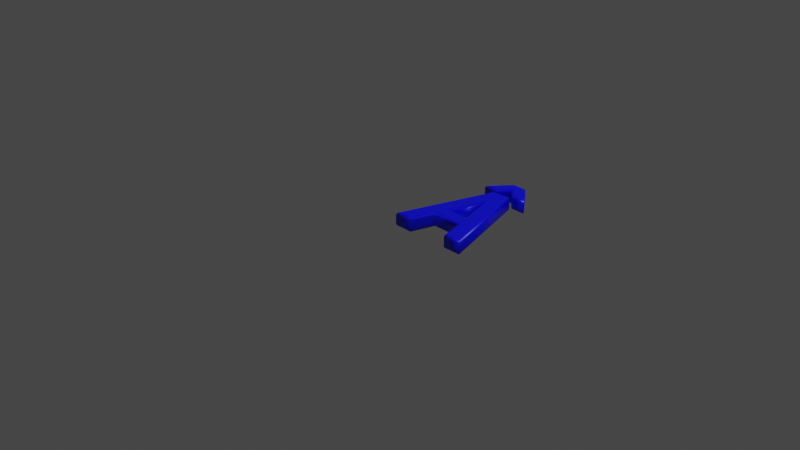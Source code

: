 # Source: 194.blend  (saved by Blender 2.83.19; exported with 4.5.12 LTS)
import bpy
from mathutils import Matrix  # noqa: F401  (used for matrix-valued properties, if any)

bpy.ops.wm.read_factory_settings(use_empty=True)
scene = bpy.context.scene
scene.name = 'Scene'

# ---- collections
col_collection = bpy.data.collections.new('Collection'); scene.collection.children.link(col_collection)

# ---- materials (node trees are filled in below, after node groups)
mat_material = bpy.data.materials.new('Material')
mat_material.alpha_threshold = 0.0
mat_material.use_transparent_shadow = False
mat_material.line_color = (0.0, 0.0, 0.0, 1.0)

# ---- material node trees
mat_material.use_nodes = True; mat_material.node_tree.nodes.clear()
_N = mat_material.node_tree.nodes; _L = mat_material.node_tree.links
n0 = _N.new('ShaderNodeOutputMaterial'); n0.name = 'Material Output'; n0.location = (300, 300)
n1 = _N.new('ShaderNodeBsdfPrincipled'); n1.name = 'Principled BSDF'; n1.location = (10, 300)
n1.distribution = 'GGX'
n1.subsurface_method = 'BURLEY'
n1.inputs[0].default_value = (0.0, 0.0, 1.0, 1.0)
n1.inputs[2].default_value = 0.4
n1.inputs[3].default_value = 1.45
n1.inputs[27].default_value = (0.0, 0.0, 0.0, 1.0)
n1.inputs[28].default_value = 1.0
_L.new(n1.outputs[0], n0.inputs[0])
n0.is_active_output = True

# ---- world
world_world = bpy.data.worlds.new('World'); scene.world = world_world
world_world.use_nodes = True; world_world.node_tree.nodes.clear()
_N = world_world.node_tree.nodes; _L = world_world.node_tree.links
n0 = _N.new('ShaderNodeOutputWorld'); n0.name = 'World Output'; n0.location = (300, 300)
n1 = _N.new('ShaderNodeBackground'); n1.name = 'Background'; n1.location = (10, 300)
n1.inputs[0].default_value = (0.05088, 0.05088, 0.05088, 1.0)
_L.new(n1.outputs[0], n0.inputs[0])
n0.is_active_output = True
world_world.color = (0.05088, 0.05088, 0.05088)
world_world.use_sun_shadow = False
world_world.sun_shadow_jitter_overblur = 0.0

# ---- cameras
cam_camera = bpy.data.cameras.new('Camera')
cam_camera.clip_end = 100.0
cam_camera.ortho_scale = 7.314

# ---- lights
light_light = bpy.data.lights.new('Light', 'POINT')
light_light.transmission_factor = 0.0
light_light.energy = 1000.0
light_light.shadow_soft_size = 0.1
light_light.shadow_maximum_resolution = 0.006
light_light.use_absolute_resolution = True

# ---- meshes
me_194 = bpy.data.meshes.new('194')
me_194.from_pydata([(0.2165, 1.138, 0.08), (0.3634, 1.323, 0.08), (0.495, 1.323, 0.08), (0.6418, 1.138, 0.08), (0.5444, 1.138, 0.08), (0.4288, 1.262, 0.08), (0.314, 1.138, 0.08), (0.5771, 0.3836, 0.08), (0.4288, 0.9154, 0.08), (0.2805, 0.3836, 0.08), (0.02576, 1.311e-09, 0.08), (0.3439, 1.039, 0.08), (0.5144, 1.039, 0.08), (0.8326, 1.311e-09, 0.08), (0.6871, 1.311e-09, 0.08), (0.6105, 0.2708, 0.08), (0.2464, 0.2708, 0.08), (0.1712, 1.311e-09, 0.08), (0.2165, 1.138, -0.08), (0.3634, 1.323, -0.08), (0.495, 1.323, -0.08), (0.6418, 1.138, -0.08), (0.5444, 1.138, -0.08), (0.4288, 1.262, -0.08), (0.314, 1.138, -0.08), (0.5771, 0.3836, -0.08), (0.4288, 0.9154, -0.08), (0.2805, 0.3836, -0.08), (0.02576, -3.577e-10, -0.08), (0.3439, 1.039, -0.08), (0.5144, 1.039, -0.08), (0.8326, -3.577e-10, -0.08), (0.6871, -3.577e-10, -0.08), (0.6105, 0.2708, -0.08), (0.2464, 0.2708, -0.08), (0.1712, -3.577e-10, -0.08), (0.5771, 0.3836, -0.08), (0.562, 0.3951, -0.07772), (0.5492, 0.4048, -0.07121), (0.5406, 0.4113, -0.06148), (0.5376, 0.4136, -0.05), (0.5376, 0.4136, 0.05), (0.5406, 0.4113, 0.06148), (0.5492, 0.4048, 0.07121), (0.562, 0.3951, 0.07772), (0.5771, 0.3836, 0.08), (0.4288, 0.9154, -0.08), (0.4288, 0.8727, -0.07772), (0.4288, 0.8364, -0.07121), (0.4288, 0.8122, -0.06148), (0.4288, 0.8037, -0.05), (0.4288, 0.8037, 0.05), (0.4288, 0.8122, 0.06148), (0.4288, 0.8364, 0.07121), (0.4288, 0.8727, 0.07772), (0.4288, 0.9154, 0.08), (0.2805, 0.3836, -0.08), (0.2957, 0.3951, -0.07772), (0.3085, 0.4048, -0.07121), (0.317, 0.4113, -0.06148), (0.3201, 0.4136, -0.05), (0.3201, 0.4136, 0.05), (0.317, 0.4113, 0.06148), (0.3085, 0.4048, 0.07121), (0.2957, 0.3951, 0.07772), (0.2805, 0.3836, 0.08), (0.02576, -3.577e-10, -0.08), (0.01024, -0.01148, -0.07772), (-0.002921, -0.02121, -0.07121), (-0.01171, -0.02772, -0.06148), (-0.0148, -0.03, -0.05), (-0.0148, -0.03, 0.05), (-0.01171, -0.02772, 0.06148), (-0.002921, -0.02121, 0.07121), (0.01024, -0.01148, 0.07772), (0.02576, 1.311e-09, 0.08), (0.3439, 1.039, -0.08), (0.3354, 1.051, -0.07772), (0.3282, 1.061, -0.07121), (0.3234, 1.067, -0.06148), (0.3217, 1.069, -0.05), (0.3217, 1.069, 0.05), (0.3234, 1.067, 0.06148), (0.3282, 1.061, 0.07121), (0.3354, 1.051, 0.07772), (0.3439, 1.039, 0.08), (0.5144, 1.039, -0.08), (0.5229, 1.051, -0.07772), (0.5301, 1.061, -0.07121), (0.5349, 1.067, -0.06148), (0.5366, 1.069, -0.05), (0.5366, 1.069, 0.05), (0.5349, 1.067, 0.06148), (0.5301, 1.061, 0.07121), (0.5229, 1.051, 0.07772), (0.5144, 1.039, 0.08), (0.8326, -3.577e-10, -0.08), (0.8481, -0.01148, -0.07772), (0.8613, -0.02121, -0.07121), (0.87, -0.02772, -0.06148), (0.8731, -0.03, -0.05), (0.8731, -0.03, 0.05), (0.87, -0.02772, 0.06148), (0.8613, -0.02121, 0.07121), (0.8481, -0.01148, 0.07772), (0.8326, 1.311e-09, 0.08), (0.6871, -3.577e-10, -0.08), (0.6784, -0.01148, -0.07772), (0.671, -0.02121, -0.07121), (0.6661, -0.02772, -0.06148), (0.6644, -0.03, -0.05), (0.6644, -0.03, 0.05), (0.6661, -0.02772, 0.06148), (0.671, -0.02121, 0.07121), (0.6784, -0.01148, 0.07772), (0.6871, 1.311e-09, 0.08), (0.6105, 0.2708, -0.08), (0.6018, 0.2593, -0.07772), (0.5945, 0.2496, -0.07121), (0.5895, 0.2431, -0.06148), (0.5878, 0.2408, -0.05), (0.5878, 0.2408, 0.05), (0.5895, 0.2431, 0.06148), (0.5945, 0.2496, 0.07121), (0.6018, 0.2593, 0.07772), (0.6105, 0.2708, 0.08), (0.2464, 0.2708, -0.08), (0.2552, 0.2593, -0.07772), (0.2626, 0.2496, -0.07121), (0.2675, 0.2431, -0.06148), (0.2692, 0.2408, -0.05), (0.2692, 0.2408, 0.05), (0.2675, 0.2431, 0.06148), (0.2626, 0.2496, 0.07121), (0.2552, 0.2593, 0.07772), (0.2464, 0.2708, 0.08), (0.1712, -3.577e-10, -0.08), (0.18, -0.01148, -0.07772), (0.1874, -0.02121, -0.07121), (0.1923, -0.02772, -0.06148), (0.1941, -0.03, -0.05), (0.1941, -0.03, 0.05), (0.1923, -0.02772, 0.06148), (0.1874, -0.02121, 0.07121), (0.18, -0.01148, 0.07772), (0.1712, 1.311e-09, 0.08), (0.2165, 1.138, -0.08), (0.1927, 1.127, -0.07772), (0.1726, 1.117, -0.07121), (0.1591, 1.11, -0.06148), (0.1544, 1.108, -0.05), (0.1544, 1.108, 0.05), (0.1591, 1.11, 0.06148), (0.1726, 1.117, 0.07121), (0.1927, 1.127, 0.07772), (0.2165, 1.138, 0.08), (0.3634, 1.323, -0.08), (0.3578, 1.335, -0.07772), (0.3531, 1.345, -0.07121), (0.35, 1.351, -0.06148), (0.3489, 1.353, -0.05), (0.3489, 1.353, 0.05), (0.35, 1.351, 0.06148), (0.3531, 1.345, 0.07121), (0.3578, 1.335, 0.07772), (0.3634, 1.323, 0.08), (0.495, 1.323, -0.08), (0.5005, 1.335, -0.07772), (0.5052, 1.345, -0.07121), (0.5083, 1.351, -0.06148), (0.5094, 1.353, -0.05), (0.5094, 1.353, 0.05), (0.5083, 1.351, 0.06148), (0.5052, 1.345, 0.07121), (0.5005, 1.335, 0.07772), (0.495, 1.323, 0.08), (0.6418, 1.138, -0.08), (0.6656, 1.127, -0.07772), (0.6857, 1.117, -0.07121), (0.6992, 1.11, -0.06148), (0.7039, 1.108, -0.05), (0.7039, 1.108, 0.05), (0.6992, 1.11, 0.06148), (0.6857, 1.117, 0.07121), (0.6656, 1.127, 0.07772), (0.6418, 1.138, 0.08), (0.5444, 1.138, -0.08), (0.5394, 1.127, -0.07772), (0.5352, 1.117, -0.07121), (0.5323, 1.11, -0.06148), (0.5313, 1.108, -0.05), (0.5313, 1.108, 0.05), (0.5323, 1.11, 0.06148), (0.5352, 1.117, 0.07121), (0.5394, 1.127, 0.07772), (0.5444, 1.138, 0.08), (0.4288, 1.262, -0.08), (0.4288, 1.245, -0.07772), (0.4289, 1.231, -0.07121), (0.4289, 1.221, -0.06148), (0.4289, 1.218, -0.05), (0.4289, 1.218, 0.05), (0.4289, 1.221, 0.06148), (0.4289, 1.231, 0.07121), (0.4288, 1.245, 0.07772), (0.4288, 1.262, 0.08), (0.314, 1.138, -0.08), (0.319, 1.127, -0.07772), (0.3232, 1.117, -0.07121), (0.3261, 1.11, -0.06148), (0.3271, 1.108, -0.05), (0.3271, 1.108, 0.05), (0.3261, 1.11, 0.06148), (0.3232, 1.117, 0.07121), (0.319, 1.127, 0.07772), (0.314, 1.138, 0.08)], [], [(10, 8, 11), (8, 12, 11), (8, 13, 12), (10, 9, 8), (7, 13, 8), (10, 16, 9), (16, 7, 9), (16, 15, 7), (15, 13, 7), (10, 17, 16), (14, 13, 15), (0, 2, 1), (0, 5, 2), (5, 3, 2), (0, 6, 5), (4, 3, 5), (26, 28, 29), (30, 26, 29), (31, 26, 30), (27, 28, 26), (31, 25, 26), (34, 28, 27), (25, 34, 27), (33, 34, 25), (31, 33, 25), (35, 28, 34), (31, 32, 33), (20, 18, 19), (23, 18, 20), (21, 23, 20), (24, 18, 23), (21, 22, 23), (37, 47, 46, 36), (38, 48, 47, 37), (39, 49, 48, 38), (40, 50, 49, 39), (41, 51, 50, 40), (42, 52, 51, 41), (43, 53, 52, 42), (44, 54, 53, 43), (45, 55, 54, 44), (47, 57, 56, 46), (48, 58, 57, 47), (49, 59, 58, 48), (50, 60, 59, 49), (51, 61, 60, 50), (52, 62, 61, 51), (53, 63, 62, 52), (54, 64, 63, 53), (55, 65, 64, 54), (57, 37, 36, 56), (58, 38, 37, 57), (59, 39, 38, 58), (60, 40, 39, 59), (61, 41, 40, 60), (62, 42, 41, 61), (63, 43, 42, 62), (64, 44, 43, 63), (65, 45, 44, 64), (67, 77, 76, 66), (68, 78, 77, 67), (69, 79, 78, 68), (70, 80, 79, 69), (71, 81, 80, 70), (72, 82, 81, 71), (73, 83, 82, 72), (74, 84, 83, 73), (75, 85, 84, 74), (77, 87, 86, 76), (78, 88, 87, 77), (79, 89, 88, 78), (80, 90, 89, 79), (81, 91, 90, 80), (82, 92, 91, 81), (83, 93, 92, 82), (84, 94, 93, 83), (85, 95, 94, 84), (87, 97, 96, 86), (88, 98, 97, 87), (89, 99, 98, 88), (90, 100, 99, 89), (91, 101, 100, 90), (92, 102, 101, 91), (93, 103, 102, 92), (94, 104, 103, 93), (95, 105, 104, 94), (97, 107, 106, 96), (98, 108, 107, 97), (99, 109, 108, 98), (100, 110, 109, 99), (101, 111, 110, 100), (102, 112, 111, 101), (103, 113, 112, 102), (104, 114, 113, 103), (105, 115, 114, 104), (107, 117, 116, 106), (108, 118, 117, 107), (109, 119, 118, 108), (110, 120, 119, 109), (111, 121, 120, 110), (112, 122, 121, 111), (113, 123, 122, 112), (114, 124, 123, 113), (115, 125, 124, 114), (117, 127, 126, 116), (118, 128, 127, 117), (119, 129, 128, 118), (120, 130, 129, 119), (121, 131, 130, 120), (122, 132, 131, 121), (123, 133, 132, 122), (124, 134, 133, 123), (125, 135, 134, 124), (127, 137, 136, 126), (128, 138, 137, 127), (129, 139, 138, 128), (130, 140, 139, 129), (131, 141, 140, 130), (132, 142, 141, 131), (133, 143, 142, 132), (134, 144, 143, 133), (135, 145, 144, 134), (137, 67, 66, 136), (138, 68, 67, 137), (139, 69, 68, 138), (140, 70, 69, 139), (141, 71, 70, 140), (142, 72, 71, 141), (143, 73, 72, 142), (144, 74, 73, 143), (145, 75, 74, 144), (147, 157, 156, 146), (148, 158, 157, 147), (149, 159, 158, 148), (150, 160, 159, 149), (151, 161, 160, 150), (152, 162, 161, 151), (153, 163, 162, 152), (154, 164, 163, 153), (155, 165, 164, 154), (157, 167, 166, 156), (158, 168, 167, 157), (159, 169, 168, 158), (160, 170, 169, 159), (161, 171, 170, 160), (162, 172, 171, 161), (163, 173, 172, 162), (164, 174, 173, 163), (165, 175, 174, 164), (167, 177, 176, 166), (168, 178, 177, 167), (169, 179, 178, 168), (170, 180, 179, 169), (171, 181, 180, 170), (172, 182, 181, 171), (173, 183, 182, 172), (174, 184, 183, 173), (175, 185, 184, 174), (177, 187, 186, 176), (178, 188, 187, 177), (179, 189, 188, 178), (180, 190, 189, 179), (181, 191, 190, 180), (182, 192, 191, 181), (183, 193, 192, 182), (184, 194, 193, 183), (185, 195, 194, 184), (187, 197, 196, 186), (188, 198, 197, 187), (189, 199, 198, 188), (190, 200, 199, 189), (191, 201, 200, 190), (192, 202, 201, 191), (193, 203, 202, 192), (194, 204, 203, 193), (195, 205, 204, 194), (197, 207, 206, 196), (198, 208, 207, 197), (199, 209, 208, 198), (200, 210, 209, 199), (201, 211, 210, 200), (202, 212, 211, 201), (203, 213, 212, 202), (204, 214, 213, 203), (205, 215, 214, 204), (207, 147, 146, 206), (208, 148, 147, 207), (209, 149, 148, 208), (210, 150, 149, 209), (211, 151, 150, 210), (212, 152, 151, 211), (213, 153, 152, 212), (214, 154, 153, 213), (215, 155, 154, 214)])
me_194.polygons.foreach_set('use_smooth', [0, 0, 0, 0, 0, 0, 0, 0, 0, 0, 0, 0, 0, 0, 0, 0, 0, 0, 0, 0, 0, 0, 0, 0, 0, 0, 0, 0, 0, 0, 0, 0, 1, 1, 1, 1, 1, 1, 1, 1, 1, 1, 1, 1, 1, 1, 1, 1, 1, 1, 1, 1, 1, 1, 1, 1, 1, 1, 1, 1, 1, 1, 1, 1, 1, 1, 1, 1, 1, 1, 1, 1, 1, 1, 1, 1, 1, 1, 1, 1, 1, 1, 1, 1, 1, 1, 1, 1, 1, 1, 1, 1, 1, 1, 1, 1, 1, 1, 1, 1, 1, 1, 1, 1, 1, 1, 1, 1, 1, 1, 1, 1, 1, 1, 1, 1, 1, 1, 1, 1, 1, 1, 1, 1, 1, 1, 1, 1, 1, 1, 1, 1, 1, 1, 1, 1, 1, 1, 1, 1, 1, 1, 1, 1, 1, 1, 1, 1, 1, 1, 1, 1, 1, 1, 1, 1, 1, 1, 1, 1, 1, 1, 1, 1, 1, 1, 1, 1, 1, 1, 1, 1, 1, 1, 1, 1, 1, 1, 1, 1, 1, 1, 1, 1, 1, 1, 1, 1, 1, 1, 1, 1, 1, 1])
_uv = me_194.uv_layers.new(name='UVMap')
_uv.uv.foreach_set('vector', [0.4535, 0.5316, 0.05425, 0.7074, 0.0002127, 0.6703, 0.05425, 0.7074, 0.0002123, 0.7447, 0.0002127, 0.6703, 0.05425, 0.7074, 0.4535, 0.8834, 0.0002123, 0.7447, 0.4535, 0.5316, 0.2862, 0.6427, 0.05425, 0.7074, 0.2862, 0.772, 0.4535, 0.8834, 0.05425, 0.7074, 0.4535, 0.5316, 0.3354, 0.6278, 0.2862, 0.6427, 0.3354, 0.6278, 0.2862, 0.772, 0.2862, 0.6427, 0.3354, 0.6278, 0.3354, 0.7866, 0.2862, 0.772, 0.3354, 0.7866, 0.4535, 0.8834, 0.2862, 0.772, 0.4535, 0.5316, 0.4535, 0.595, 0.3354, 0.6278, 0.4535, 0.82, 0.4535, 0.8834, 0.3354, 0.7866, 0.6586, 0.3455, 0.5779, 0.467, 0.5779, 0.4096, 0.6586, 0.3455, 0.6046, 0.4381, 0.5779, 0.467, 0.6046, 0.4381, 0.6586, 0.531, 0.5779, 0.467, 0.6586, 0.3455, 0.6586, 0.388, 0.6046, 0.4381, 0.6586, 0.4885, 0.6586, 0.531, 0.6046, 0.4381, 0.5079, 0.7077, 0.9071, 0.8834, 0.4539, 0.7447, 0.4539, 0.6703, 0.5079, 0.7077, 0.4539, 0.7447, 0.9071, 0.5316, 0.5079, 0.7077, 0.4539, 0.6703, 0.7399, 0.7723, 0.9071, 0.8834, 0.5079, 0.7077, 0.9071, 0.5316, 0.7399, 0.643, 0.5079, 0.7077, 0.789, 0.7872, 0.9071, 0.8834, 0.7399, 0.7723, 0.7399, 0.643, 0.789, 0.7872, 0.7399, 0.7723, 0.789, 0.6284, 0.789, 0.7872, 0.7399, 0.643, 0.9071, 0.5316, 0.789, 0.6284, 0.7399, 0.643, 0.9071, 0.82, 0.9071, 0.8834, 0.789, 0.7872, 0.9071, 0.5316, 0.9071, 0.595, 0.789, 0.6284, 0.659, 0.4096, 0.7398, 0.531, 0.659, 0.467, 0.6857, 0.4384, 0.7398, 0.531, 0.659, 0.4096, 0.7398, 0.3455, 0.6857, 0.4384, 0.659, 0.4096, 0.7398, 0.4885, 0.7398, 0.531, 0.6857, 0.4384, 0.7398, 0.3455, 0.7398, 0.388, 0.6857, 0.4384, 0.9868, 0.01231, 0.9907, 0.2838, 0.9998, 0.3212, 0.9998, 0.0002123, 0.9753, 0.02378, 0.9825, 0.2504, 0.9907, 0.2838, 0.9868, 0.01231, 0.9655, 0.03405, 0.976, 0.2237, 0.9825, 0.2504, 0.9753, 0.02378, 0.9572, 0.0428, 0.9714, 0.2048, 0.976, 0.2237, 0.9655, 0.03405, 0.9702, 0.03407, 0.9704, 0.2041, 0.9714, 0.2048, 0.9572, 0.0428, 0.973, 0.03124, 0.9713, 0.2083, 0.9704, 0.2041, 0.9702, 0.03407, 0.977, 0.02692, 0.9737, 0.219, 0.9713, 0.2083, 0.973, 0.03124, 0.9817, 0.02148, 0.9772, 0.2346, 0.9737, 0.219, 0.977, 0.02692, 0.9869, 0.01546, 0.9813, 0.2527, 0.9772, 0.2346, 0.9817, 0.02148, 0.9907, 0.2838, 0.8631, 0.02548, 0.8448, 0.01724, 0.9998, 0.3212, 0.9825, 0.2504, 0.8797, 0.03359, 0.8631, 0.02548, 0.9907, 0.2838, 0.976, 0.2237, 0.8941, 0.04101, 0.8797, 0.03359, 0.9825, 0.2504, 0.9714, 0.2048, 0.9063, 0.04737, 0.8941, 0.04101, 0.976, 0.2237, 0.9704, 0.2041, 0.8929, 0.04628, 0.9063, 0.04737, 0.9714, 0.2048, 0.9713, 0.2083, 0.8894, 0.04499, 0.8929, 0.04628, 0.9704, 0.2041, 0.9737, 0.219, 0.8842, 0.04267, 0.8894, 0.04499, 0.9713, 0.2083, 0.9772, 0.2346, 0.8776, 0.03955, 0.8842, 0.04267, 0.9737, 0.219, 0.9813, 0.2527, 0.8704, 0.03601, 0.8776, 0.03955, 0.9772, 0.2346, 0.8631, 0.02548, 0.9868, 0.01231, 0.9998, 0.0002123, 0.8448, 0.01724, 0.8797, 0.03359, 0.9753, 0.02378, 0.9868, 0.01231, 0.8631, 0.02548, 0.8941, 0.04101, 0.9655, 0.03405, 0.9753, 0.02378, 0.8797, 0.03359, 0.9063, 0.04737, 0.9572, 0.0428, 0.9655, 0.03405, 0.8941, 0.04101, 0.8929, 0.04628, 0.9702, 0.03407, 0.9572, 0.0428, 0.9063, 0.04737, 0.8894, 0.04499, 0.973, 0.03124, 0.9702, 0.03407, 0.8929, 0.04628, 0.8842, 0.04267, 0.977, 0.02692, 0.973, 0.03124, 0.8894, 0.04499, 0.8776, 0.03955, 0.9817, 0.02148, 0.977, 0.02692, 0.8842, 0.04267, 0.8704, 0.03601, 0.9869, 0.01546, 0.9817, 0.02148, 0.8776, 0.03955, 0.5448, 0.06817, 0.4912, 0.3899, 0.4858, 0.3874, 0.544, 0.07101, 0.5455, 0.06552, 0.4966, 0.3924, 0.4912, 0.3899, 0.5448, 0.06817, 0.5463, 0.06301, 0.5023, 0.395, 0.4966, 0.3924, 0.5455, 0.06552, 0.5472, 0.0606, 0.5084, 0.3977, 0.5023, 0.395, 0.5463, 0.06301, 0.5565, 0.05242, 0.5481, 0.4256, 0.5084, 0.3977, 0.5472, 0.0606, 0.5609, 0.05139, 0.5555, 0.4294, 0.5481, 0.4256, 0.5565, 0.05242, 0.5659, 0.04995, 0.5627, 0.4334, 0.5555, 0.4294, 0.5609, 0.05139, 0.5714, 0.04809, 0.57, 0.4377, 0.5627, 0.4334, 0.5659, 0.04995, 0.5774, 0.04573, 0.5774, 0.4423, 0.57, 0.4377, 0.5714, 0.04809, 0.4912, 0.3899, 0.4312, 0.4277, 0.4304, 0.422, 0.4858, 0.3874, 0.4966, 0.3924, 0.4321, 0.4334, 0.4312, 0.4277, 0.4912, 0.3899, 0.5023, 0.395, 0.433, 0.4394, 0.4321, 0.4334, 0.4966, 0.3924, 0.5084, 0.3977, 0.4338, 0.4459, 0.433, 0.4394, 0.5023, 0.395, 0.5481, 0.4256, 0.45, 0.4958, 0.4338, 0.4459, 0.5084, 0.3977, 0.5555, 0.4294, 0.4512, 0.5042, 0.45, 0.4958, 0.5481, 0.4256, 0.5627, 0.4334, 0.4529, 0.513, 0.4512, 0.5042, 0.5555, 0.4294, 0.57, 0.4377, 0.4549, 0.5219, 0.4529, 0.513, 0.5627, 0.4334, 0.5774, 0.4423, 0.457, 0.5312, 0.4549, 0.5219, 0.57, 0.4377, 0.4312, 0.4277, 0.09973, 0.3556, 0.1041, 0.3521, 0.4304, 0.422, 0.4321, 0.4334, 0.09541, 0.3591, 0.09973, 0.3556, 0.4312, 0.4277, 0.433, 0.4394, 0.09099, 0.3629, 0.09541, 0.3591, 0.4321, 0.4334, 0.4338, 0.4459, 0.08661, 0.3669, 0.09099, 0.3629, 0.433, 0.4394, 0.45, 0.4958, 0.07593, 0.3793, 0.08661, 0.3669, 0.4338, 0.4459, 0.4512, 0.5042, 0.07286, 0.3839, 0.07593, 0.3793, 0.45, 0.4958, 0.4529, 0.513, 0.06909, 0.3891, 0.07286, 0.3839, 0.4512, 0.5042, 0.4549, 0.5219, 0.06462, 0.395, 0.06909, 0.3891, 0.4529, 0.513, 0.457, 0.5312, 0.05919, 0.4017, 0.06462, 0.395, 0.4549, 0.5219, 0.09973, 0.3556, 0.09971, 0.3064, 0.1034, 0.3105, 0.1041, 0.3521, 0.09541, 0.3591, 0.09586, 0.3024, 0.09971, 0.3064, 0.09973, 0.3556, 0.09099, 0.3629, 0.0917, 0.2985, 0.09586, 0.3024, 0.09541, 0.3591, 0.08661, 0.3669, 0.08695, 0.2944, 0.0917, 0.2985, 0.09099, 0.3629, 0.07593, 0.3793, 0.03435, 0.3113, 0.08695, 0.2944, 0.08661, 0.3669, 0.07286, 0.3839, 0.02693, 0.3105, 0.03435, 0.3113, 0.07593, 0.3793, 0.06909, 0.3891, 0.01911, 0.31, 0.02693, 0.3105, 0.07286, 0.3839, 0.06462, 0.395, 0.01035, 0.3095, 0.01911, 0.31, 0.06909, 0.3891, 0.05919, 0.4017, 0.0002123, 0.3092, 0.01035, 0.3095, 0.06462, 0.395, 0.09971, 0.3064, 0.208, 0.3234, 0.2097, 0.3304, 0.1034, 0.3105, 0.09586, 0.3024, 0.2061, 0.3164, 0.208, 0.3234, 0.09971, 0.3064, 0.0917, 0.2985, 0.204, 0.3093, 0.2061, 0.3164, 0.09586, 0.3024, 0.08695, 0.2944, 0.2015, 0.3022, 0.204, 0.3093, 0.0917, 0.2985, 0.03435, 0.3113, 0.1677, 0.1735, 0.2015, 0.3022, 0.08695, 0.2944, 0.02693, 0.3105, 0.1611, 0.1655, 0.1677, 0.1735, 0.03435, 0.3113, 0.01911, 0.31, 0.1546, 0.1578, 0.1611, 0.1655, 0.02693, 0.3105, 0.01035, 0.3095, 0.1482, 0.1503, 0.1546, 0.1578, 0.01911, 0.31, 0.0002123, 0.3092, 0.1422, 0.1431, 0.1482, 0.1503, 0.01035, 0.3095, 0.208, 0.3234, 0.4862, 0.1576, 0.4914, 0.1616, 0.2097, 0.3304, 0.2061, 0.3164, 0.4811, 0.1535, 0.4862, 0.1576, 0.208, 0.3234, 0.204, 0.3093, 0.4763, 0.1492, 0.4811, 0.1535, 0.2061, 0.3164, 0.2015, 0.3022, 0.4718, 0.1447, 0.4763, 0.1492, 0.204, 0.3093, 0.1677, 0.1735, 0.3981, 0.03872, 0.4718, 0.1447, 0.2015, 0.3022, 0.1611, 0.1655, 0.3953, 0.03136, 0.3981, 0.03872, 0.1677, 0.1735, 0.1546, 0.1578, 0.3927, 0.02389, 0.3953, 0.03136, 0.1611, 0.1655, 0.1482, 0.1503, 0.3903, 0.01647, 0.3927, 0.02389, 0.1546, 0.1578, 0.1422, 0.1431, 0.388, 0.009248, 0.3903, 0.01647, 0.1482, 0.1503, 0.4862, 0.1576, 0.514, 0.05417, 0.5129, 0.0574, 0.4914, 0.1616, 0.4811, 0.1535, 0.5153, 0.0509, 0.514, 0.05417, 0.4862, 0.1576, 0.4763, 0.1492, 0.5168, 0.04748, 0.5153, 0.0509, 0.4811, 0.1535, 0.4718, 0.1447, 0.5184, 0.04363, 0.5168, 0.04748, 0.4763, 0.1492, 0.3981, 0.03872, 0.5265, 0.02028, 0.5184, 0.04363, 0.4718, 0.1447, 0.3953, 0.03136, 0.5283, 0.01562, 0.5265, 0.02028, 0.3981, 0.03872, 0.3927, 0.02389, 0.5303, 0.0109, 0.5283, 0.01562, 0.3953, 0.03136, 0.3903, 0.01647, 0.5326, 0.00582, 0.5303, 0.0109, 0.3927, 0.02389, 0.388, 0.009248, 0.5353, 0.0002123, 0.5326, 0.00582, 0.3903, 0.01647, 0.514, 0.05417, 0.5448, 0.06817, 0.544, 0.07101, 0.5129, 0.0574, 0.5153, 0.0509, 0.5455, 0.06552, 0.5448, 0.06817, 0.514, 0.05417, 0.5168, 0.04748, 0.5463, 0.06301, 0.5455, 0.06552, 0.5153, 0.0509, 0.5184, 0.04363, 0.5472, 0.0606, 0.5463, 0.06301, 0.5168, 0.04748, 0.5265, 0.02028, 0.5565, 0.05242, 0.5472, 0.0606, 0.5184, 0.04363, 0.5283, 0.01562, 0.5609, 0.05139, 0.5565, 0.05242, 0.5265, 0.02028, 0.5303, 0.0109, 0.5659, 0.04995, 0.5609, 0.05139, 0.5283, 0.01562, 0.5326, 0.00582, 0.5714, 0.04809, 0.5659, 0.04995, 0.5303, 0.0109, 0.5353, 0.0002123, 0.5774, 0.04573, 0.5714, 0.04809, 0.5326, 0.00582, 0.6652, 0.1849, 0.6747, 0.135, 0.6771, 0.1366, 0.6676, 0.183, 0.663, 0.1866, 0.6722, 0.1335, 0.6747, 0.135, 0.6652, 0.1849, 0.6609, 0.1881, 0.6697, 0.132, 0.6722, 0.1335, 0.663, 0.1866, 0.6589, 0.1896, 0.667, 0.1305, 0.6697, 0.132, 0.6609, 0.1881, 0.6632, 0.1859, 0.6117, 0.09698, 0.667, 0.1305, 0.6589, 0.1896, 0.6598, 0.1868, 0.604, 0.09457, 0.6117, 0.09698, 0.6632, 0.1859, 0.6558, 0.1878, 0.5959, 0.09193, 0.604, 0.09457, 0.6598, 0.1868, 0.6506, 0.189, 0.5872, 0.0891, 0.5959, 0.09193, 0.6558, 0.1878, 0.6431, 0.1904, 0.5779, 0.0861, 0.5872, 0.0891, 0.6506, 0.189, 0.6747, 0.135, 0.7013, 0.1122, 0.7024, 0.1149, 0.6771, 0.1366, 0.6722, 0.1335, 0.7002, 0.1095, 0.7013, 0.1122, 0.6747, 0.135, 0.6697, 0.132, 0.6991, 0.1068, 0.7002, 0.1095, 0.6722, 0.1335, 0.667, 0.1305, 0.698, 0.1038, 0.6991, 0.1068, 0.6697, 0.132, 0.6117, 0.09698, 0.6816, 0.03901, 0.698, 0.1038, 0.667, 0.1305, 0.604, 0.09457, 0.6809, 0.03069, 0.6816, 0.03901, 0.6117, 0.09698, 0.5959, 0.09193, 0.6798, 0.0215, 0.6809, 0.03069, 0.604, 0.09457, 0.5872, 0.0891, 0.6787, 0.0113, 0.6798, 0.0215, 0.5959, 0.09193, 0.5779, 0.0861, 0.6774, 0.0002123, 0.6787, 0.0113, 0.5872, 0.0891, 0.7013, 0.1122, 0.7531, 0.1118, 0.7508, 0.1138, 0.7024, 0.1149, 0.7002, 0.1095, 0.7551, 0.1099, 0.7531, 0.1118, 0.7013, 0.1122, 0.6991, 0.1068, 0.757, 0.1082, 0.7551, 0.1099, 0.7002, 0.1095, 0.698, 0.1038, 0.7588, 0.1064, 0.757, 0.1082, 0.6991, 0.1068, 0.6816, 0.03901, 0.7562, 0.1112, 0.7588, 0.1064, 0.698, 0.1038, 0.6809, 0.03069, 0.7578, 0.1084, 0.7562, 0.1112, 0.6816, 0.03901, 0.6798, 0.0215, 0.7597, 0.105, 0.7578, 0.1084, 0.6809, 0.03069, 0.6787, 0.0113, 0.7621, 0.1004, 0.7597, 0.105, 0.6798, 0.0215, 0.6774, 0.0002123, 0.7654, 0.09353, 0.7621, 0.1004, 0.6787, 0.0113, 0.7531, 0.1118, 0.75, 0.1311, 0.748, 0.1294, 0.7508, 0.1138, 0.7551, 0.1099, 0.7521, 0.1328, 0.75, 0.1311, 0.7531, 0.1118, 0.757, 0.1082, 0.7543, 0.1343, 0.7521, 0.1328, 0.7551, 0.1099, 0.7588, 0.1064, 0.7568, 0.1359, 0.7543, 0.1343, 0.757, 0.1082, 0.7562, 0.1112, 0.807, 0.1237, 0.7568, 0.1359, 0.7588, 0.1064, 0.7578, 0.1084, 0.815, 0.1198, 0.807, 0.1237, 0.7562, 0.1112, 0.7597, 0.105, 0.8234, 0.1148, 0.815, 0.1198, 0.7578, 0.1084, 0.7621, 0.1004, 0.8331, 0.1083, 0.8234, 0.1148, 0.7597, 0.105, 0.7654, 0.09353, 0.8444, 0.1002, 0.8331, 0.1083, 0.7621, 0.1004, 0.75, 0.1311, 0.7085, 0.1476, 0.7059, 0.1445, 0.748, 0.1294, 0.7521, 0.1328, 0.7112, 0.1508, 0.7085, 0.1476, 0.75, 0.1311, 0.7543, 0.1343, 0.7141, 0.1542, 0.7112, 0.1508, 0.7521, 0.1328, 0.7568, 0.1359, 0.7169, 0.1576, 0.7141, 0.1542, 0.7543, 0.1343, 0.807, 0.1237, 0.7873, 0.2702, 0.7169, 0.1576, 0.7568, 0.1359, 0.815, 0.1198, 0.7994, 0.2856, 0.7873, 0.2702, 0.807, 0.1237, 0.8234, 0.1148, 0.8132, 0.3035, 0.7994, 0.2856, 0.815, 0.1198, 0.8331, 0.1083, 0.8284, 0.3236, 0.8132, 0.3035, 0.8234, 0.1148, 0.8444, 0.1002, 0.8444, 0.3451, 0.8284, 0.3236, 0.8331, 0.1083, 0.7085, 0.1476, 0.6851, 0.1852, 0.6837, 0.183, 0.7059, 0.1445, 0.7112, 0.1508, 0.6863, 0.1876, 0.6851, 0.1852, 0.7085, 0.1476, 0.7141, 0.1542, 0.6875, 0.1901, 0.6863, 0.1876, 0.7112, 0.1508, 0.7169, 0.1576, 0.6886, 0.1928, 0.6875, 0.1901, 0.7141, 0.1542, 0.7873, 0.2702, 0.6619, 0.2467, 0.6886, 0.1928, 0.7169, 0.1576, 0.7994, 0.2856, 0.6553, 0.2528, 0.6619, 0.2467, 0.7873, 0.2702, 0.8132, 0.3035, 0.6476, 0.259, 0.6553, 0.2528, 0.7994, 0.2856, 0.8284, 0.3236, 0.6382, 0.2662, 0.6476, 0.259, 0.8132, 0.3035, 0.8444, 0.3451, 0.6266, 0.2744, 0.6382, 0.2662, 0.8284, 0.3236, 0.6851, 0.1852, 0.6652, 0.1849, 0.6676, 0.183, 0.6837, 0.183, 0.6863, 0.1876, 0.663, 0.1866, 0.6652, 0.1849, 0.6851, 0.1852, 0.6875, 0.1901, 0.6609, 0.1881, 0.663, 0.1866, 0.6863, 0.1876, 0.6886, 0.1928, 0.6589, 0.1896, 0.6609, 0.1881, 0.6875, 0.1901, 0.6619, 0.2467, 0.6632, 0.1859, 0.6589, 0.1896, 0.6886, 0.1928, 0.6553, 0.2528, 0.6598, 0.1868, 0.6632, 0.1859, 0.6619, 0.2467, 0.6476, 0.259, 0.6558, 0.1878, 0.6598, 0.1868, 0.6553, 0.2528, 0.6382, 0.2662, 0.6506, 0.189, 0.6558, 0.1878, 0.6476, 0.259, 0.6266, 0.2744, 0.6431, 0.1904, 0.6506, 0.189, 0.6382, 0.2662])
me_194.materials.append(mat_material)
me_194.use_remesh_fix_poles = True
me_194.use_remesh_preserve_attributes = False
me_194.use_mirror_vertex_groups = False
me_194.update()

# ---- objects
ob_light = bpy.data.objects.new('Light', light_light)
ob_camera = bpy.data.objects.new('Camera', cam_camera)
ob_194 = bpy.data.objects.new('194', me_194)

# ---- transforms, parenting, visibility, modifiers, constraints
ob_light.location = (4.076, 1.005, 5.904)
ob_light.rotation_euler = (0.6503, 0.05522, 1.866)
ob_light.lock_rotations_4d = False
ob_light.empty_display_type = 'ARROWS'
ob_light.color = (0.0, 0.0, 0.0, 0.0)
ob_light.lineart.crease_threshold = 0.0
ob_camera.location = (7.359, -6.926, 4.958)
ob_camera.rotation_euler = (1.109, 0.0, 0.8149)
ob_camera.lock_rotations_4d = False
ob_camera.empty_display_type = 'ARROWS'
ob_camera.color = (0.0, 0.0, 0.0, 0.0)
ob_camera.display_type = 'WIRE'
ob_camera.lineart.crease_threshold = 0.0
ob_194.location = (0.0, 0.0, 0.0)
ob_194.lineart.crease_threshold = 0.0

# ---- collection membership
col_collection.objects.link(ob_light)
col_collection.objects.link(ob_camera)
col_collection.objects.link(ob_194)

# ---- scene / render settings (as saved in the file)
scene.camera = ob_camera
scene.frame_start = 1; scene.frame_end = 250; scene.frame_set(1)
scene.render.engine = 'BLENDER_EEVEE_NEXT'
scene.cycles.use_denoising = False
scene.cycles.samples = 128
scene.cycles.sampling_pattern = 'TABULATED_SOBOL'
scene.cycles.use_adaptive_sampling = False
scene.cycles.use_light_tree = False
scene.view_settings.view_transform = 'Filmic'
bpy.context.view_layer.update()
